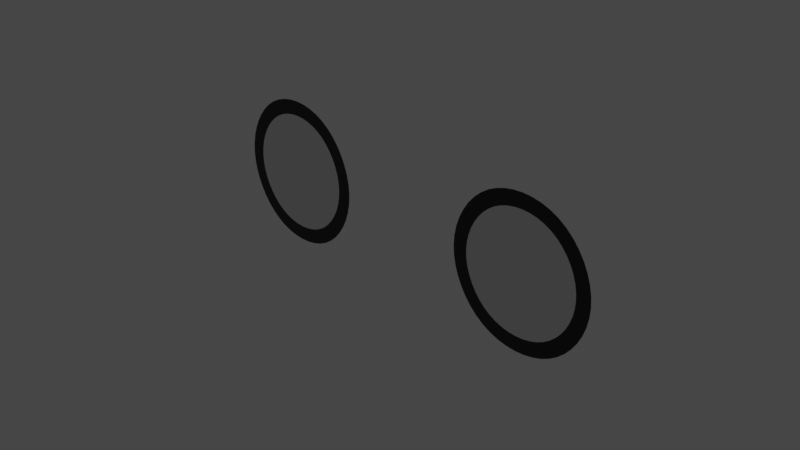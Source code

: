 # Source: 2DEyes.blend  (saved by Blender 3.3.6; exported with 4.5.12 LTS)
import bpy
from mathutils import Matrix  # noqa: F401  (used for matrix-valued properties, if any)

bpy.ops.wm.read_factory_settings(use_empty=True)
scene = bpy.context.scene
scene.name = 'Scene'

# ---- collections
col_collection = bpy.data.collections.new('Collection'); scene.collection.children.link(col_collection)

# ---- materials (node trees are filled in below, after node groups)
mat_eye_stroke = bpy.data.materials.new('Eye stroke')
mat_eye_stroke.use_transparent_shadow = False
mat_eye_inside_l = bpy.data.materials.new('eye inside L')
mat_eye_inside_l.use_transparent_shadow = False

# ---- material node trees
mat_eye_stroke.use_nodes = True; mat_eye_stroke.node_tree.nodes.clear()
_N = mat_eye_stroke.node_tree.nodes; _L = mat_eye_stroke.node_tree.links
n0 = _N.new('ShaderNodeBsdfPrincipled'); n0.name = 'Principled BSDF'; n0.location = (10, 300)
n0.distribution = 'GGX'
n0.subsurface_method = 'RANDOM_WALK_SKIN'
n0.inputs[0].default_value = (0.0, 0.0, 0.0, 1.0)
n0.inputs[3].default_value = 1.45
n0.inputs[27].default_value = (0.0, 0.0, 0.0, 1.0)
n0.inputs[28].default_value = 1.0
n1 = _N.new('ShaderNodeOutputMaterial'); n1.name = 'Material Output'; n1.location = (300, 300)
_L.new(n0.outputs[0], n1.inputs[0])
n1.is_active_output = True
mat_eye_inside_l.use_nodes = True; mat_eye_inside_l.node_tree.nodes.clear()
_N = mat_eye_inside_l.node_tree.nodes; _L = mat_eye_inside_l.node_tree.links
n0 = _N.new('ShaderNodeBsdfPrincipled'); n0.name = 'Principled BSDF'; n0.location = (10, 300)
n0.distribution = 'GGX'
n0.subsurface_method = 'RANDOM_WALK_SKIN'
n0.inputs[3].default_value = 1.45
n0.inputs[27].default_value = (0.0, 0.0, 0.0, 1.0)
n0.inputs[28].default_value = 1.0
n1 = _N.new('ShaderNodeOutputMaterial'); n1.name = 'Material Output'; n1.location = (300, 300)
_L.new(n0.outputs[0], n1.inputs[0])
n1.is_active_output = True

# ---- world
world_world = bpy.data.worlds.new('World'); scene.world = world_world
world_world.use_nodes = True; world_world.node_tree.nodes.clear()
_N = world_world.node_tree.nodes; _L = world_world.node_tree.links
n0 = _N.new('ShaderNodeOutputWorld'); n0.name = 'World Output'; n0.location = (300, 300)
n1 = _N.new('ShaderNodeBackground'); n1.name = 'Background'; n1.location = (10, 300)
n1.inputs[0].default_value = (0.05088, 0.05088, 0.05088, 1.0)
_L.new(n1.outputs[0], n0.inputs[0])
n0.is_active_output = True
world_world.color = (0.05088, 0.05088, 0.05088)
world_world.use_sun_shadow = False
world_world.sun_shadow_jitter_overblur = 0.0

# ---- cameras
cam_camera = bpy.data.cameras.new('Camera')
cam_camera.clip_end = 100.0
cam_camera.ortho_scale = 7.314

# ---- lights
light_light = bpy.data.lights.new('Light', 'POINT')
light_light.transmission_factor = 0.0
light_light.energy = 1000.0
light_light.shadow_soft_size = 0.1
light_light.shadow_maximum_resolution = 0.006
light_light.use_absolute_resolution = True

# ---- meshes
me_circle = bpy.data.meshes.new('Circle')
me_circle.from_pydata([(1.102, -5.96e-08, 0.866), (0.6025, -9.934e-09, -1.987e-08), (1.102, 0.0, -0.866), (2.102, 0.0, -0.866), (2.602, -9.934e-09, 3.974e-08), (2.102, -5.96e-08, 0.866), (0.8688, -9.934e-09, -1.987e-08), (1.236, -5.167e-08, 0.6353), (1.236, -7.938e-09, -0.6353), (1.969, -7.938e-09, -0.6353), (2.336, -9.934e-09, 3.057e-08), (1.969, -5.167e-08, 0.6353), (0.8351, -9.934e-09, -1.987e-08), (1.219, -5.267e-08, 0.6646), (1.219, -6.933e-09, -0.6646), (1.986, -6.933e-09, -0.6646), (2.37, -9.934e-09, 3.173e-08), (1.986, -5.267e-08, 0.6646), (-1.102, -5.96e-08, 0.866), (-0.6025, -9.934e-09, -1.987e-08), (-1.102, 0.0, -0.866), (-2.102, 0.0, -0.866), (-2.602, -9.934e-09, 3.974e-08), (-2.102, -5.96e-08, 0.866), (-0.8688, -9.934e-09, -1.987e-08), (-1.236, -5.167e-08, 0.6353), (-1.236, -7.938e-09, -0.6353), (-1.969, -7.938e-09, -0.6353), (-2.336, -9.934e-09, 3.057e-08), (-1.969, -5.167e-08, 0.6353), (-0.8351, -9.934e-09, -1.987e-08), (-1.219, -5.267e-08, 0.6646), (-1.219, -6.933e-09, -0.6646), (-1.986, -6.933e-09, -0.6646), (-2.37, -9.934e-09, 3.173e-08), (-1.986, -5.267e-08, 0.6646)], [], [(6, 8, 9, 10, 11, 7), (12, 13, 0, 1), (14, 12, 1, 2), (15, 14, 2, 3), (16, 15, 3, 4), (17, 16, 4, 5), (13, 17, 5, 0), (6, 7, 13, 12), (8, 6, 12, 14), (9, 8, 14, 15), (10, 9, 15, 16), (11, 10, 16, 17), (7, 11, 17, 13), (24, 25, 29, 28, 27, 26), (30, 19, 18, 31), (32, 20, 19, 30), (33, 21, 20, 32), (34, 22, 21, 33), (35, 23, 22, 34), (31, 18, 23, 35), (24, 30, 31, 25), (26, 32, 30, 24), (27, 33, 32, 26), (28, 34, 33, 27), (29, 35, 34, 28), (25, 31, 35, 29)])
me_circle.polygons.foreach_set('material_index', [1, 0, 0, 0, 0, 0, 0, 1, 1, 1, 1, 1, 1, 1, 0, 0, 0, 0, 0, 0, 1, 1, 1, 1, 1, 1])
_uv = me_circle.uv_layers.new(name='UVMap')
_uv.uv.foreach_set('vector', [0.0, 0.0, 0.0, 0.0, 0.0, 0.0, 0.0, 0.0, 0.0, 0.0, 0.0, 0.0, 0.0, 0.0, 0.0, 0.0, 0.0, 0.0, 0.0, 0.0, 0.0, 0.0, 0.0, 0.0, 0.0, 0.0, 0.0, 0.0, 0.0, 0.0, 0.0, 0.0, 0.0, 0.0, 0.0, 0.0, 0.0, 0.0, 0.0, 0.0, 0.0, 0.0, 0.0, 0.0, 0.0, 0.0, 0.0, 0.0, 0.0, 0.0, 0.0, 0.0, 0.0, 0.0, 0.0, 0.0, 0.0, 0.0, 0.0, 0.0, 0.0, 0.0, 0.0, 0.0, 0.0, 0.0, 0.0, 0.0, 0.0, 0.0, 0.0, 0.0, 0.0, 0.0, 0.0, 0.0, 0.0, 0.0, 0.0, 0.0, 0.0, 0.0, 0.0, 0.0, 0.0, 0.0, 0.0, 0.0, 0.0, 0.0, 0.0, 0.0, 0.0, 0.0, 0.0, 0.0, 0.0, 0.0, 0.0, 0.0, 0.0, 0.0, 0.0, 0.0, 0.0, 0.0, 0.0, 0.0, 0.0, 0.0, 0.0, 0.0, 0.0, 0.0, 0.0, 0.0, 0.0, 0.0, 0.0, 0.0, 0.0, 0.0, 0.0, 0.0, 0.0, 0.0, 0.0, 0.0, 0.0, 0.0, 0.0, 0.0, 0.0, 0.0, 0.0, 0.0, 0.0, 0.0, 0.0, 0.0, 0.0, 0.0, 0.0, 0.0, 0.0, 0.0, 0.0, 0.0, 0.0, 0.0, 0.0, 0.0, 0.0, 0.0, 0.0, 0.0, 0.0, 0.0, 0.0, 0.0, 0.0, 0.0, 0.0, 0.0, 0.0, 0.0, 0.0, 0.0, 0.0, 0.0, 0.0, 0.0, 0.0, 0.0, 0.0, 0.0, 0.0, 0.0, 0.0, 0.0, 0.0, 0.0, 0.0, 0.0, 0.0, 0.0, 0.0, 0.0, 0.0, 0.0, 0.0, 0.0, 0.0, 0.0, 0.0, 0.0, 0.0, 0.0, 0.0, 0.0, 0.0, 0.0, 0.0, 0.0, 0.0, 0.0, 0.0, 0.0, 0.0, 0.0, 0.0, 0.0, 0.0, 0.0, 0.0, 0.0])
me_circle.materials.append(mat_eye_stroke)
me_circle.materials.append(mat_eye_inside_l)
me_circle.update()
arm_armature = bpy.data.armatures.new('Armature')  # bones are not reproduced

# ---- objects
ob_light = bpy.data.objects.new('Light', light_light)
ob_camera = bpy.data.objects.new('Camera', cam_camera)
ob_circle = bpy.data.objects.new('Circle', me_circle)
ob_eye_rig = bpy.data.objects.new('Eye-rig', arm_armature)

# ---- transforms, parenting, visibility, modifiers, constraints
ob_light.location = (4.076, 1.005, 5.904)
ob_light.rotation_euler = (0.6503, 0.05522, 1.866)
ob_light.lock_rotations_4d = False
ob_light.empty_display_type = 'ARROWS'
ob_light.color = (0.0, 0.0, 0.0, 0.0)
ob_light.lineart.crease_threshold = 0.0
ob_camera.location = (7.359, -6.926, 4.958)
ob_camera.rotation_euler = (1.109, 0.0, 0.8149)
ob_camera.lock_rotations_4d = False
ob_camera.empty_display_type = 'ARROWS'
ob_camera.color = (0.0, 0.0, 0.0, 0.0)
ob_camera.display_type = 'WIRE'
ob_camera.lineart.crease_threshold = 0.0
ob_circle.location = (0.0, 0.0, 0.0)
_m = ob_circle.modifiers.new('Subdivision', 'SUBSURF')
_m.levels = 3
_m.render_levels = 3
ob_eye_rig.location = (0.0, 0.0, 0.0)

# ---- collection membership
col_collection.objects.link(ob_light)
col_collection.objects.link(ob_camera)
col_collection.objects.link(ob_circle)
col_collection.objects.link(ob_eye_rig)

# ---- scene / render settings (as saved in the file)
scene.camera = ob_camera
scene.frame_start = 1; scene.frame_end = 250; scene.frame_set(1)
scene.render.engine = 'BLENDER_EEVEE_NEXT'
scene.cycles.sampling_pattern = 'TABULATED_SOBOL'
scene.cycles.use_light_tree = False
scene.view_settings.view_transform = 'Filmic'
bpy.context.view_layer.update()
